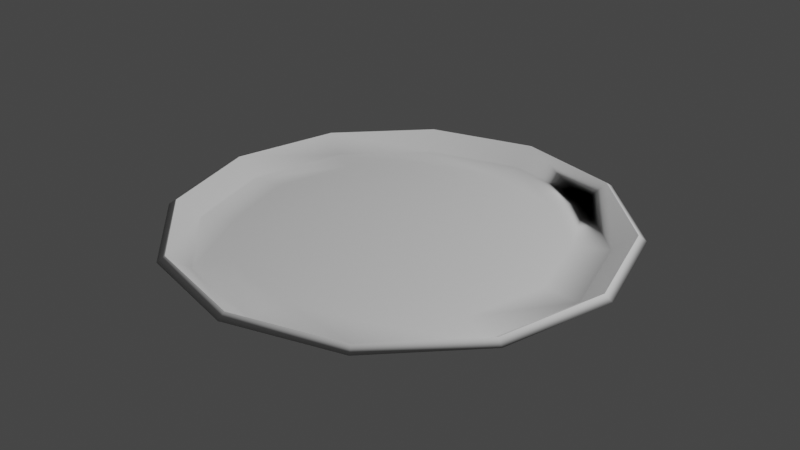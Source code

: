 # Source: Bandeja.blend  (saved by Blender 2.82.7; exported with 4.5.12 LTS)
import bpy
from mathutils import Matrix  # noqa: F401  (used for matrix-valued properties, if any)

bpy.ops.wm.read_factory_settings(use_empty=True)
scene = bpy.context.scene
scene.name = 'Scene'

# ---- collections
col_collection = bpy.data.collections.new('Collection'); scene.collection.children.link(col_collection)

# ---- node groups
ng_auto_smooth = bpy.data.node_groups.new('Auto Smooth', 'GeometryNodeTree')
_s = ng_auto_smooth.interface.new_socket(name='Geometry', in_out='OUTPUT', socket_type='NodeSocketGeometry')
_s = ng_auto_smooth.interface.new_socket(name='Geometry', in_out='INPUT', socket_type='NodeSocketGeometry')
_s = ng_auto_smooth.interface.new_socket(name='Angle', in_out='INPUT', socket_type='NodeSocketFloat')
_s.subtype = 'ANGLE'
_s.min_value = 0.0
_s.max_value = 3.142
ng_auto_smooth.is_modifier = True
_N = ng_auto_smooth.nodes; _L = ng_auto_smooth.links
n0 = _N.new('NodeGroupOutput'); n0.name = 'Group Output'; n0.location = (480, -100)
n1 = _N.new('NodeGroupInput'); n1.name = 'Group Input'; n1.location = (-420, -300)
n2 = _N.new('NodeGroupInput'); n2.name = 'Group Input.001'; n2.location = (-60, -100)
n3 = _N.new('GeometryNodeSetShadeSmooth'); n3.name = 'Set Shade Smooth'; n3.location = (120, -100)
n3.domain = 'EDGE'
n4 = _N.new('GeometryNodeSetShadeSmooth'); n4.name = 'Set Shade Smooth.001'; n4.location = (300, -100)
n5 = _N.new('GeometryNodeInputMeshEdgeAngle'); n5.name = 'Edge Angle'; n5.location = (-420, -220)
n6 = _N.new('GeometryNodeInputEdgeSmooth'); n6.name = 'Is Edge Smooth'; n6.location = (-60, -160)
n7 = _N.new('GeometryNodeInputShadeSmooth'); n7.name = 'Is Face Smooth'; n7.location = (-240, -340)
n8 = _N.new('FunctionNodeBooleanMath'); n8.name = 'Boolean Math'; n8.location = (-60, -220)
n9 = _N.new('FunctionNodeCompare'); n9.name = 'Compare'; n9.location = (-240, -180)
n9.operation = 'LESS_EQUAL'
_L.new(n5.outputs[0], n9.inputs[0])
_L.new(n4.outputs[0], n0.inputs[0])
_L.new(n1.outputs[1], n9.inputs[1])
_L.new(n9.outputs[0], n8.inputs[0])
_L.new(n7.outputs[0], n8.inputs[1])
_L.new(n2.outputs[0], n3.inputs[0])
_L.new(n6.outputs[0], n3.inputs[1])
_L.new(n3.outputs[0], n4.inputs[0])
_L.new(n8.outputs[0], n3.inputs[2])
n0.is_active_output = True

# ---- world
world_world = bpy.data.worlds.new('World'); scene.world = world_world
world_world.use_nodes = True; world_world.node_tree.nodes.clear()
_N = world_world.node_tree.nodes; _L = world_world.node_tree.links
n0 = _N.new('ShaderNodeOutputWorld'); n0.name = 'World Output'; n0.location = (300, 300)
n1 = _N.new('ShaderNodeBackground'); n1.name = 'Background'; n1.location = (10, 300)
n1.inputs[0].default_value = (0.05088, 0.05088, 0.05088, 1.0)
_L.new(n1.outputs[0], n0.inputs[0])
n0.is_active_output = True
world_world.color = (0.05088, 0.05088, 0.05088)
world_world.use_sun_shadow = False
world_world.sun_shadow_jitter_overblur = 0.0

# ---- lights
light_light = bpy.data.lights.new('Light', 'POINT')
light_light.transmission_factor = 0.0
light_light.energy = 1000.0
light_light.shadow_soft_size = 0.1
light_light.shadow_maximum_resolution = 0.006
light_light.use_absolute_resolution = True

# ---- meshes
me_sphere_001 = bpy.data.meshes.new('Sphere.001')
me_sphere_001.from_pydata([(0.0, 0.5, -0.5191), (0.0, 0.866, -0.5733), (0.0, 0.9659, 0.2588), (0.0, 1.0, 7.55e-08), (0.1294, 0.2241, -0.5231), (0.25, 0.433, -0.5191), (0.3536, 0.6124, -0.5048), (0.433, 0.75, -0.5733), (0.483, 0.8365, 0.2588), (0.5, 0.866, 7.55e-08), (0.2241, 0.1294, -0.5231), (0.433, 0.25, -0.5191), (0.6124, 0.3536, -0.5048), (0.75, 0.433, -0.5733), (0.8365, 0.483, 0.2588), (0.866, 0.5, 7.55e-08), (0.2588, 4.023e-07, -0.5231), (0.5, 3.8e-07, -0.5191), (0.7071, 3.8e-07, -0.5048), (0.866, 3.8e-07, -0.5733), (0.9659, 3.502e-07, 0.2588), (1.0, 3.8e-07, 7.55e-08), (0.2241, -0.1294, -0.5231), (0.433, -0.25, -0.5191), (0.6124, -0.3536, -0.5048), (0.75, -0.433, -0.5733), (0.8365, -0.483, 0.2588), (0.866, -0.5, 7.55e-08), (0.1294, -0.2241, -0.5231), (0.25, -0.433, -0.5191), (0.3536, -0.6124, -0.5048), (0.433, -0.75, -0.5733), (0.483, -0.8365, 0.2588), (0.5, -0.866, 7.55e-08), (6.458e-09, -0.2588, -0.5231), (-3.079e-08, -0.5, -0.5191), (-7.55e-08, -0.7071, -0.5048), (-1.589e-08, -0.866, -0.5733), (-4.57e-08, -0.9659, 0.2588), (-7.55e-08, -1.0, 7.55e-08), (-0.1294, -0.2241, -0.5231), (-0.25, -0.433, -0.5191), (-0.3536, -0.6124, -0.5048), (-0.433, -0.75, -0.5733), (-0.483, -0.8365, 0.2588), (-0.5, -0.866, 7.55e-08), (-0.2241, -0.1294, -0.5231), (-0.433, -0.25, -0.5191), (-0.6124, -0.3536, -0.5048), (-0.75, -0.433, -0.5733), (-0.8365, -0.483, 0.2588), (-0.866, -0.5, 7.55e-08), (-0.2588, 4.098e-07, -0.5231), (-0.5, 4.545e-07, -0.5191), (-0.7071, 5.29e-07, -0.5048), (-0.866, 4.396e-07, -0.5733), (-0.9659, 4.694e-07, 0.2588), (-1.0, 5.588e-07, 7.55e-08), (-0.2241, 0.1294, -0.5231), (-0.433, 0.25, -0.5191), (-0.6124, 0.3536, -0.5048), (-0.75, 0.433, -0.5733), (-0.8365, 0.483, 0.2588), (-0.866, 0.5, 7.55e-08), (-0.1294, 0.2241, -0.5231), (-0.25, 0.433, -0.5191), (-0.3536, 0.6124, -0.5048), (-0.433, 0.75, -0.5733), (-0.483, 0.8365, 0.2588), (-0.5, 0.866, 7.55e-08), (-8.527e-14, 7.461e-14, -0.5583), (3.626e-08, 0.2588, -0.5231), (1.331e-07, 0.7071, -0.5048)], [], [(13, 7, 9, 15), (1, 72, 6, 7), (71, 70, 4), (2, 1, 7, 8), (0, 71, 4, 5), (3, 2, 8, 9), (72, 0, 5, 6), (5, 4, 10, 11), (9, 8, 14, 15), (6, 5, 11, 12), (19, 13, 15, 21), (7, 6, 12, 13), (4, 70, 10), (8, 7, 13, 14), (13, 12, 18, 19), (10, 70, 16), (14, 13, 19, 20), (11, 10, 16, 17), (15, 14, 20, 21), (12, 11, 17, 18), (25, 19, 21, 27), (18, 17, 23, 24), (31, 25, 27, 33), (19, 18, 24, 25), (16, 70, 22), (20, 19, 25, 26), (17, 16, 22, 23), (21, 20, 26, 27), (26, 25, 31, 32), (23, 22, 28, 29), (27, 26, 32, 33), (24, 23, 29, 30), (37, 31, 33, 39), (25, 24, 30, 31), (22, 70, 28), (31, 30, 36, 37), (28, 70, 34), (32, 31, 37, 38), (29, 28, 34, 35), (33, 32, 38, 39), (30, 29, 35, 36), (43, 37, 39, 45), (39, 38, 44, 45), (36, 35, 41, 42), (49, 43, 45, 51), (37, 36, 42, 43), (34, 70, 40), (38, 37, 43, 44), (35, 34, 40, 41), (44, 43, 49, 50), (41, 40, 46, 47), (45, 44, 50, 51), (42, 41, 47, 48), (55, 49, 51, 57), (43, 42, 48, 49), (40, 70, 46), (61, 55, 57, 63), (49, 48, 54, 55), (46, 70, 52), (50, 49, 55, 56), (47, 46, 52, 53), (51, 50, 56, 57), (48, 47, 53, 54), (57, 56, 62, 63), (54, 53, 59, 60), (67, 61, 63, 69), (55, 54, 60, 61), (52, 70, 58), (56, 55, 61, 62), (53, 52, 58, 59), (62, 61, 67, 68), (59, 58, 64, 65), (63, 62, 68, 69), (60, 59, 65, 66), (1, 67, 69, 3), (61, 60, 66, 67), (58, 70, 64), (7, 1, 3, 9), (67, 66, 72, 1), (64, 70, 71), (68, 67, 1, 2), (65, 64, 71, 0), (69, 68, 2, 3), (66, 65, 0, 72)])
me_sphere_001.polygons.foreach_set('use_smooth', [True] * 84)
_uv = me_sphere_001.uv_layers.new(name='UVMap')
_uv.uv.foreach_set('vector', [0.5833, 0.6667, 0.6667, 0.6667, 0.6667, 0.5, 0.5833, 0.5, 0.75, 0.6667, 0.75, 0.75, 0.6667, 0.75, 0.6667, 0.6667, 0.75, 0.9167, 0.7083, 1.0, 0.6667, 0.9167, 0.75, 0.5833, 0.75, 0.6667, 0.6667, 0.6667, 0.6667, 0.5833, 0.75, 0.8333, 0.75, 0.9167, 0.6667, 0.9167, 0.6667, 0.8333, 0.75, 0.5, 0.75, 0.5833, 0.6667, 0.5833, 0.6667, 0.5, 0.75, 0.75, 0.75, 0.8333, 0.6667, 0.8333, 0.6667, 0.75, 0.6667, 0.8333, 0.6667, 0.9167, 0.5833, 0.9167, 0.5833, 0.8333, 0.6667, 0.5, 0.6667, 0.5833, 0.5833, 0.5833, 0.5833, 0.5, 0.6667, 0.75, 0.6667, 0.8333, 0.5833, 0.8333, 0.5833, 0.75, 0.5, 0.6667, 0.5833, 0.6667, 0.5833, 0.5, 0.5, 0.5, 0.6667, 0.6667, 0.6667, 0.75, 0.5833, 0.75, 0.5833, 0.6667, 0.6667, 0.9167, 0.625, 1.0, 0.5833, 0.9167, 0.6667, 0.5833, 0.6667, 0.6667, 0.5833, 0.6667, 0.5833, 0.5833, 0.5833, 0.6667, 0.5833, 0.75, 0.5, 0.75, 0.5, 0.6667, 0.5833, 0.9167, 0.5417, 1.0, 0.5, 0.9167, 0.5833, 0.5833, 0.5833, 0.6667, 0.5, 0.6667, 0.5, 0.5833, 0.5833, 0.8333, 0.5833, 0.9167, 0.5, 0.9167, 0.5, 0.8333, 0.5833, 0.5, 0.5833, 0.5833, 0.5, 0.5833, 0.5, 0.5, 0.5833, 0.75, 0.5833, 0.8333, 0.5, 0.8333, 0.5, 0.75, 0.4167, 0.6667, 0.5, 0.6667, 0.5, 0.5, 0.4167, 0.5, 0.5, 0.75, 0.5, 0.8333, 0.4167, 0.8333, 0.4167, 0.75, 0.3333, 0.6667, 0.4167, 0.6667, 0.4167, 0.5, 0.3333, 0.5, 0.5, 0.6667, 0.5, 0.75, 0.4167, 0.75, 0.4167, 0.6667, 0.5, 0.9167, 0.4583, 1.0, 0.4167, 0.9167, 0.5, 0.5833, 0.5, 0.6667, 0.4167, 0.6667, 0.4167, 0.5833, 0.5, 0.8333, 0.5, 0.9167, 0.4167, 0.9167, 0.4167, 0.8333, 0.5, 0.5, 0.5, 0.5833, 0.4167, 0.5833, 0.4167, 0.5, 0.4167, 0.5833, 0.4167, 0.6667, 0.3333, 0.6667, 0.3333, 0.5833, 0.4167, 0.8333, 0.4167, 0.9167, 0.3333, 0.9167, 0.3333, 0.8333, 0.4167, 0.5, 0.4167, 0.5833, 0.3333, 0.5833, 0.3333, 0.5, 0.4167, 0.75, 0.4167, 0.8333, 0.3333, 0.8333, 0.3333, 0.75, 0.25, 0.6667, 0.3333, 0.6667, 0.3333, 0.5, 0.25, 0.5, 0.4167, 0.6667, 0.4167, 0.75, 0.3333, 0.75, 0.3333, 0.6667, 0.4167, 0.9167, 0.375, 1.0, 0.3333, 0.9167, 0.3333, 0.6667, 0.3333, 0.75, 0.25, 0.75, 0.25, 0.6667, 0.3333, 0.9167, 0.2917, 1.0, 0.25, 0.9167, 0.3333, 0.5833, 0.3333, 0.6667, 0.25, 0.6667, 0.25, 0.5833, 0.3333, 0.8333, 0.3333, 0.9167, 0.25, 0.9167, 0.25, 0.8333, 0.3333, 0.5, 0.3333, 0.5833, 0.25, 0.5833, 0.25, 0.5, 0.3333, 0.75, 0.3333, 0.8333, 0.25, 0.8333, 0.25, 0.75, 0.1667, 0.6667, 0.25, 0.6667, 0.25, 0.5, 0.1667, 0.5, 0.25, 0.5, 0.25, 0.5833, 0.1667, 0.5833, 0.1667, 0.5, 0.25, 0.75, 0.25, 0.8333, 0.1667, 0.8333, 0.1667, 0.75, 0.08333, 0.6667, 0.1667, 0.6667, 0.1667, 0.5, 0.08333, 0.5, 0.25, 0.6667, 0.25, 0.75, 0.1667, 0.75, 0.1667, 0.6667, 0.25, 0.9167, 0.2083, 1.0, 0.1667, 0.9167, 0.25, 0.5833, 0.25, 0.6667, 0.1667, 0.6667, 0.1667, 0.5833, 0.25, 0.8333, 0.25, 0.9167, 0.1667, 0.9167, 0.1667, 0.8333, 0.1667, 0.5833, 0.1667, 0.6667, 0.08333, 0.6667, 0.08333, 0.5833, 0.1667, 0.8333, 0.1667, 0.9167, 0.08333, 0.9167, 0.08333, 0.8333, 0.1667, 0.5, 0.1667, 0.5833, 0.08333, 0.5833, 0.08333, 0.5, 0.1667, 0.75, 0.1667, 0.8333, 0.08333, 0.8333, 0.08333, 0.75, 0.0, 0.6667, 0.08333, 0.6667, 0.08333, 0.5, 0.0, 0.5, 0.1667, 0.6667, 0.1667, 0.75, 0.08333, 0.75, 0.08333, 0.6667, 0.1667, 0.9167, 0.125, 1.0, 0.08333, 0.9167, 0.9167, 0.6667, 1.0, 0.6667, 1.0, 0.5, 0.9167, 0.5, 0.08333, 0.6667, 0.08333, 0.75, 0.0, 0.75, 0.0, 0.6667, 0.08333, 0.9167, 0.04167, 1.0, 0.0, 0.9167, 0.08333, 0.5833, 0.08333, 0.6667, 0.0, 0.6667, 0.0, 0.5833, 0.08333, 0.8333, 0.08333, 0.9167, 0.0, 0.9167, 0.0, 0.8333, 0.08333, 0.5, 0.08333, 0.5833, 0.0, 0.5833, 0.0, 0.5, 0.08333, 0.75, 0.08333, 0.8333, 0.0, 0.8333, 0.0, 0.75, 1.0, 0.5, 1.0, 0.5833, 0.9167, 0.5833, 0.9167, 0.5, 1.0, 0.75, 1.0, 0.8333, 0.9167, 0.8333, 0.9167, 0.75, 0.8333, 0.6667, 0.9167, 0.6667, 0.9167, 0.5, 0.8333, 0.5, 1.0, 0.6667, 1.0, 0.75, 0.9167, 0.75, 0.9167, 0.6667, 1.0, 0.9167, 0.9583, 1.0, 0.9167, 0.9167, 1.0, 0.5833, 1.0, 0.6667, 0.9167, 0.6667, 0.9167, 0.5833, 1.0, 0.8333, 1.0, 0.9167, 0.9167, 0.9167, 0.9167, 0.8333, 0.9167, 0.5833, 0.9167, 0.6667, 0.8333, 0.6667, 0.8333, 0.5833, 0.9167, 0.8333, 0.9167, 0.9167, 0.8333, 0.9167, 0.8333, 0.8333, 0.9167, 0.5, 0.9167, 0.5833, 0.8333, 0.5833, 0.8333, 0.5, 0.9167, 0.75, 0.9167, 0.8333, 0.8333, 0.8333, 0.8333, 0.75, 0.75, 0.6667, 0.8333, 0.6667, 0.8333, 0.5, 0.75, 0.5, 0.9167, 0.6667, 0.9167, 0.75, 0.8333, 0.75, 0.8333, 0.6667, 0.9167, 0.9167, 0.875, 1.0, 0.8333, 0.9167, 0.6667, 0.6667, 0.75, 0.6667, 0.75, 0.5, 0.6667, 0.5, 0.8333, 0.6667, 0.8333, 0.75, 0.75, 0.75, 0.75, 0.6667, 0.8333, 0.9167, 0.7917, 1.0, 0.75, 0.9167, 0.8333, 0.5833, 0.8333, 0.6667, 0.75, 0.6667, 0.75, 0.5833, 0.8333, 0.8333, 0.8333, 0.9167, 0.75, 0.9167, 0.75, 0.8333, 0.8333, 0.5, 0.8333, 0.5833, 0.75, 0.5833, 0.75, 0.5, 0.8333, 0.75, 0.8333, 0.8333, 0.75, 0.8333, 0.75, 0.75])
me_sphere_001.use_remesh_fix_poles = True
me_sphere_001.use_remesh_preserve_attributes = False
me_sphere_001.use_mirror_vertex_groups = False
me_sphere_001.update()

# ---- objects
ob_light = bpy.data.objects.new('Light', light_light)
ob_bandeja = bpy.data.objects.new('Bandeja', me_sphere_001)

# ---- transforms, parenting, visibility, modifiers, constraints
ob_light.location = (4.076, 1.005, 5.904)
ob_light.rotation_euler = (0.6503, 0.05522, 1.866)
ob_light.lock_rotations_4d = False
ob_light.empty_display_type = 'ARROWS'
ob_light.color = (0.0, 0.0, 0.0, 0.0)
ob_light.lineart.crease_threshold = 0.0
ob_bandeja.location = (0.0, 0.0, 1.017)
ob_bandeja.scale = (1.0, 1.0, 0.09136)
ob_bandeja.lineart.crease_threshold = 0.0
_m = ob_bandeja.modifiers.new('Auto Smooth', 'NODES')
_m.node_group = ng_auto_smooth
_gi = [s.identifier for s in ng_auto_smooth.interface.items_tree if s.item_type == 'SOCKET' and s.in_out == 'INPUT']
_m[_gi[1]] = 0.5236  # Angle

# ---- collection membership
col_collection.objects.link(ob_light)
col_collection.objects.link(ob_bandeja)

# ---- scene / render settings (as saved in the file)
scene.frame_start = 1; scene.frame_end = 250; scene.frame_set(1)
scene.render.engine = 'BLENDER_EEVEE_NEXT'
scene.cycles.use_denoising = False
scene.cycles.samples = 128
scene.cycles.sampling_pattern = 'TABULATED_SOBOL'
scene.cycles.use_adaptive_sampling = False
scene.cycles.use_light_tree = False
scene.view_settings.view_transform = 'Filmic'
bpy.context.view_layer.update()

# ---- added for rendering (the .blend has no active camera): camera
cam_auto = bpy.data.cameras.new('AutoCamera')
cam_auto.lens = 50.0
cam_auto.sensor_width = 36.0
cam_auto.clip_end = 1000.0
ob_auto_camera = bpy.data.objects.new('AutoCamera', cam_auto)
scene.collection.objects.link(ob_auto_camera)
ob_auto_camera.location = (2.61787, -3.14145, 3.09739)
ob_auto_camera.rotation_euler = (1.09748, -7.21219e-08, 0.694738)
scene.camera = ob_auto_camera
bpy.context.view_layer.update()

